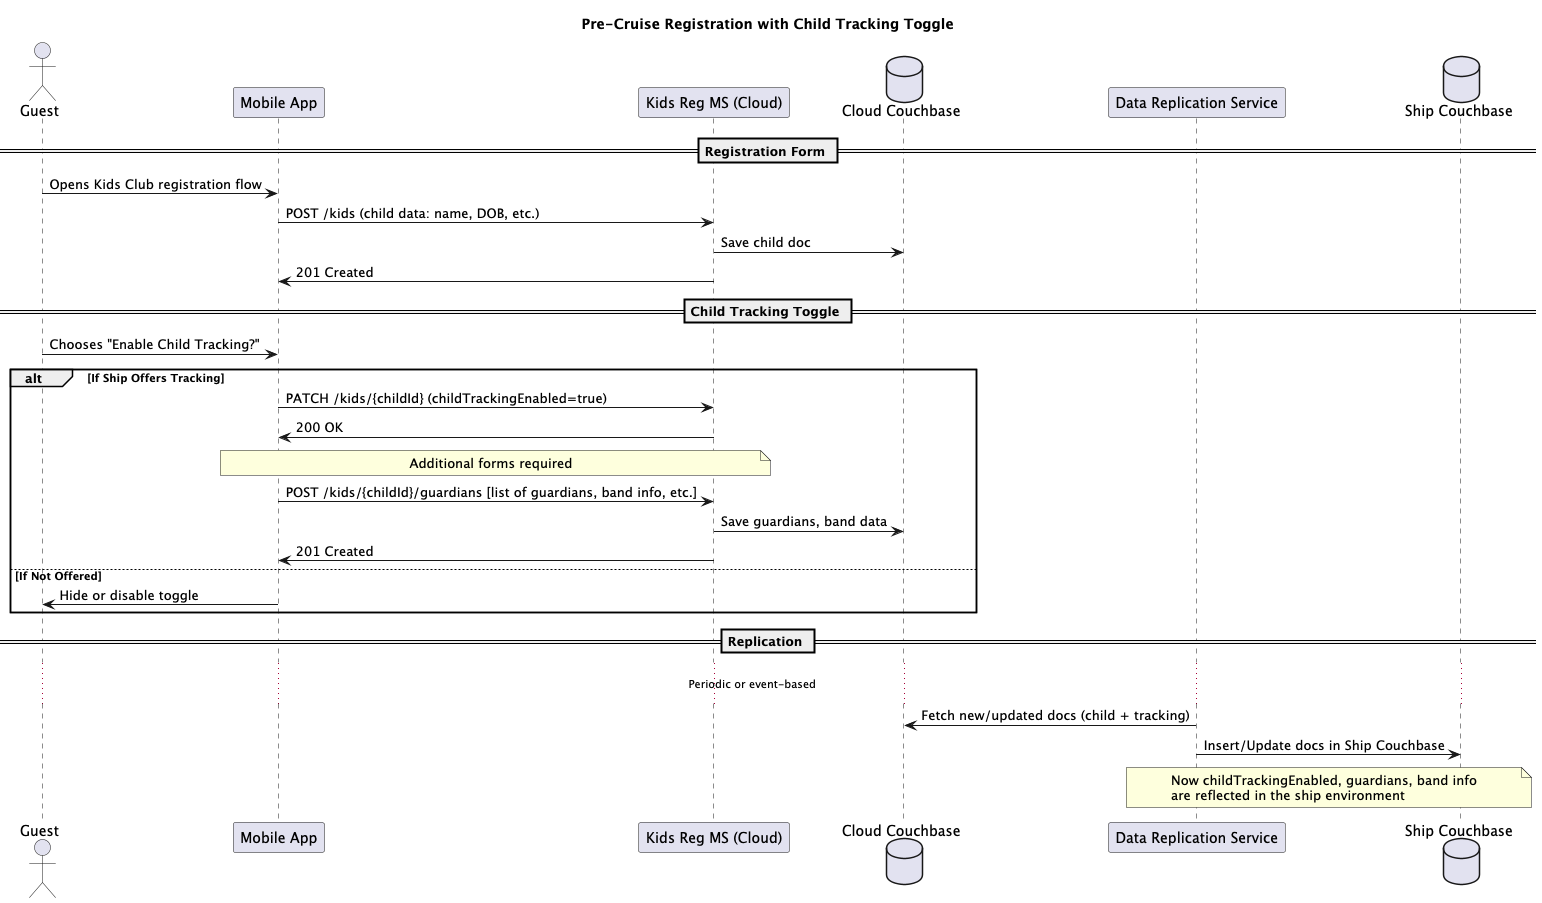

The diagram above was rendered by PlantUML. Its source (embedded in the PNG):
@startuml
title Pre-Cruise Registration with Child Tracking Toggle

actor Guest as G
participant "Mobile App" as MA
participant "Kids Reg MS (Cloud)" as KCMC
database "Cloud Couchbase" as CBCloud
participant "Data Replication Service" as DRS
database "Ship Couchbase" as CBShip

== Registration Form ==
G -> MA: Opens Kids Club registration flow
MA -> KCMC: POST /kids (child data: name, DOB, etc.)
KCMC -> CBCloud: Save child doc
KCMC -> MA: 201 Created

== Child Tracking Toggle ==
G -> MA: Chooses "Enable Child Tracking?"
alt If Ship Offers Tracking
  MA -> KCMC: PATCH /kids/{childId} (childTrackingEnabled=true)
  KCMC -> MA: 200 OK
  note over MA, KCMC: Additional forms required
  MA -> KCMC: POST /kids/{childId}/guardians [list of guardians, band info, etc.]
  KCMC -> CBCloud: Save guardians, band data
  KCMC -> MA: 201 Created
else If Not Offered
  MA -> G: Hide or disable toggle
end

== Replication ==
... Periodic or event-based ...
DRS -> CBCloud: Fetch new/updated docs (child + tracking)
DRS -> CBShip: Insert/Update docs in Ship Couchbase
note over DRS, CBShip
  Now childTrackingEnabled, guardians, band info
  are reflected in the ship environment
end note

@enduml